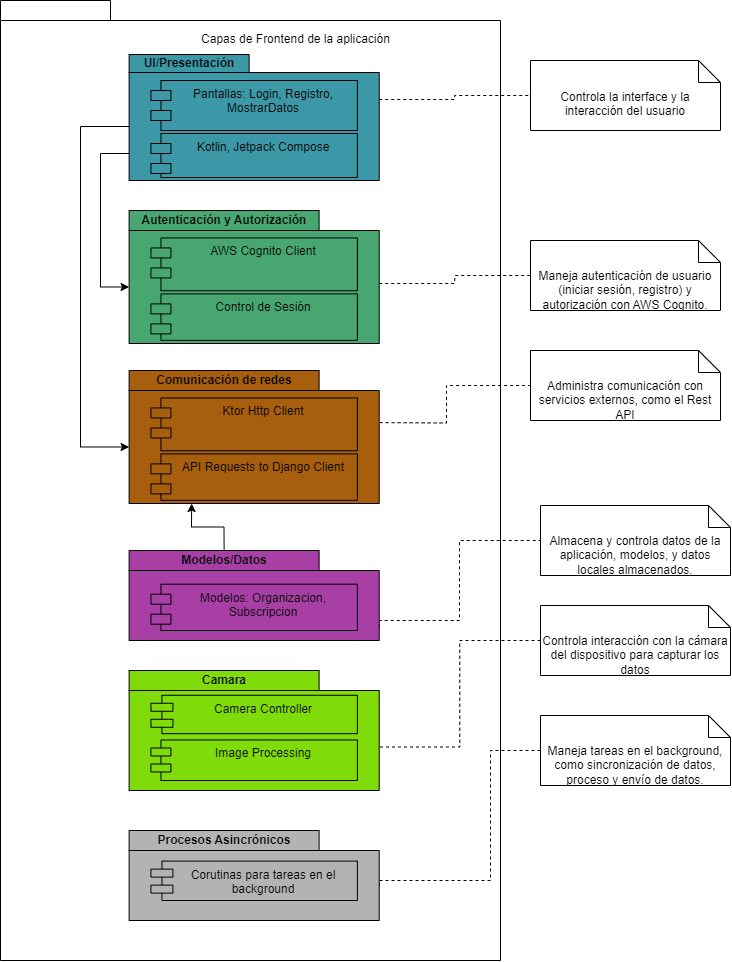

The diagram above was exported from draw.io. Its source (the exported page's mxGraphModel, read from the mxfile embedded in the PNG):
<mxGraphModel dx="1890" dy="1025" grid="1" gridSize="10" guides="1" tooltips="1" connect="1" arrows="1" fold="1" page="1" pageScale="1" pageWidth="827" pageHeight="1169" math="0" shadow="0">
  <root>
    <mxCell id="0" />
    <mxCell id="1" parent="0" />
    <mxCell id="ElUeNTri3LY7m_GMX26O-1" value="" style="shape=folder;fontStyle=1;spacingTop=10;tabWidth=110;tabHeight=20;tabPosition=left;html=1;whiteSpace=wrap;" vertex="1" parent="1">
      <mxGeometry x="70" y="40" width="500" height="960" as="geometry" />
    </mxCell>
    <mxCell id="ElUeNTri3LY7m_GMX26O-2" value="Capas de Frontend de la aplicación" style="text;html=1;align=center;verticalAlign=middle;whiteSpace=wrap;rounded=0;" vertex="1" parent="1">
      <mxGeometry x="267.5" y="64" width="195" height="30" as="geometry" />
    </mxCell>
    <mxCell id="ElUeNTri3LY7m_GMX26O-4" value="Controla la interface y la interacción del usuario" style="shape=note2;boundedLbl=1;whiteSpace=wrap;html=1;size=22;verticalAlign=top;align=center;" vertex="1" parent="1">
      <mxGeometry x="600" y="100" width="190" height="70" as="geometry" />
    </mxCell>
    <mxCell id="ElUeNTri3LY7m_GMX26O-6" style="edgeStyle=orthogonalEdgeStyle;rounded=0;orthogonalLoop=1;jettySize=auto;html=1;exitX=0;exitY=0;exitDx=250.09;exitDy=45;exitPerimeter=0;entryX=0;entryY=0.5;entryDx=0;entryDy=0;entryPerimeter=0;dashed=1;endArrow=none;endFill=0;" edge="1" parent="1" source="ElUeNTri3LY7m_GMX26O-27" target="ElUeNTri3LY7m_GMX26O-4">
      <mxGeometry relative="1" as="geometry">
        <mxPoint x="442.40999999999985" y="142" as="sourcePoint" />
      </mxGeometry>
    </mxCell>
    <mxCell id="ElUeNTri3LY7m_GMX26O-8" value="Maneja autenticación de usuario (iniciar sesión, registro) y autorización con AWS Cognito." style="shape=note2;boundedLbl=1;whiteSpace=wrap;html=1;size=22;verticalAlign=top;align=center;" vertex="1" parent="1">
      <mxGeometry x="600" y="280" width="190" height="70" as="geometry" />
    </mxCell>
    <mxCell id="ElUeNTri3LY7m_GMX26O-9" style="edgeStyle=orthogonalEdgeStyle;rounded=0;orthogonalLoop=1;jettySize=auto;html=1;exitX=0;exitY=0;exitDx=250.09;exitDy=73;exitPerimeter=0;entryX=0;entryY=0.5;entryDx=0;entryDy=0;entryPerimeter=0;endArrow=none;endFill=0;dashed=1;" edge="1" parent="1" source="ElUeNTri3LY7m_GMX26O-31" target="ElUeNTri3LY7m_GMX26O-8">
      <mxGeometry relative="1" as="geometry">
        <mxPoint x="439.90999999999985" y="290" as="sourcePoint" />
      </mxGeometry>
    </mxCell>
    <mxCell id="ElUeNTri3LY7m_GMX26O-11" value="Administra comunicación con servicios externos, como el Rest API" style="shape=note2;boundedLbl=1;whiteSpace=wrap;html=1;size=22;verticalAlign=top;align=center;" vertex="1" parent="1">
      <mxGeometry x="600" y="390" width="190" height="70" as="geometry" />
    </mxCell>
    <mxCell id="ElUeNTri3LY7m_GMX26O-12" style="edgeStyle=orthogonalEdgeStyle;rounded=0;orthogonalLoop=1;jettySize=auto;html=1;exitX=0;exitY=0;exitDx=232.50000000000003;exitDy=42;exitPerimeter=0;entryX=0;entryY=0.5;entryDx=0;entryDy=0;entryPerimeter=0;dashed=1;endArrow=none;endFill=0;" edge="1" parent="1" target="ElUeNTri3LY7m_GMX26O-11">
      <mxGeometry relative="1" as="geometry">
        <mxPoint x="431.1099999999999" y="462.0000000000001" as="sourcePoint" />
      </mxGeometry>
    </mxCell>
    <mxCell id="ElUeNTri3LY7m_GMX26O-14" value="Almacena y controla datos de la aplicación, modelos, y datos locales almacenados." style="shape=note2;boundedLbl=1;whiteSpace=wrap;html=1;size=22;verticalAlign=top;align=center;" vertex="1" parent="1">
      <mxGeometry x="610" y="545" width="190" height="70" as="geometry" />
    </mxCell>
    <mxCell id="ElUeNTri3LY7m_GMX26O-15" style="edgeStyle=orthogonalEdgeStyle;rounded=0;orthogonalLoop=1;jettySize=auto;html=1;exitX=0;exitY=0;exitDx=250.09;exitDy=76.5;exitPerimeter=0;entryX=0;entryY=0.5;entryDx=0;entryDy=0;entryPerimeter=0;endArrow=none;endFill=0;dashed=1;" edge="1" parent="1" source="ElUeNTri3LY7m_GMX26O-42" target="ElUeNTri3LY7m_GMX26O-14">
      <mxGeometry relative="1" as="geometry">
        <mxPoint x="431.1099999999999" y="657" as="sourcePoint" />
        <Array as="points">
          <mxPoint x="449" y="660" />
          <mxPoint x="529" y="660" />
          <mxPoint x="529" y="580" />
        </Array>
      </mxGeometry>
    </mxCell>
    <mxCell id="ElUeNTri3LY7m_GMX26O-17" value="Controla interacción con la cámara del dispositivo para capturar los datos&lt;div&gt;&lt;br&gt;&lt;/div&gt;" style="shape=note2;boundedLbl=1;whiteSpace=wrap;html=1;size=22;verticalAlign=top;align=center;" vertex="1" parent="1">
      <mxGeometry x="610" y="645" width="190" height="70" as="geometry" />
    </mxCell>
    <mxCell id="ElUeNTri3LY7m_GMX26O-19" style="edgeStyle=orthogonalEdgeStyle;rounded=0;orthogonalLoop=1;jettySize=auto;html=1;exitX=0;exitY=0.5;exitDx=0;exitDy=0;exitPerimeter=0;entryX=0;entryY=0;entryDx=250.09;entryDy=76.5;entryPerimeter=0;endArrow=none;endFill=0;dashed=1;" edge="1" parent="1" source="ElUeNTri3LY7m_GMX26O-17" target="ElUeNTri3LY7m_GMX26O-50">
      <mxGeometry relative="1" as="geometry">
        <mxPoint x="392.5" y="892" as="targetPoint" />
      </mxGeometry>
    </mxCell>
    <mxCell id="ElUeNTri3LY7m_GMX26O-21" value="&lt;div&gt;Maneja tareas en el background, como sincronización de datos, proceso y envío de datos.&lt;/div&gt;" style="shape=note2;boundedLbl=1;whiteSpace=wrap;html=1;size=22;verticalAlign=top;align=center;" vertex="1" parent="1">
      <mxGeometry x="610" y="755" width="190" height="70" as="geometry" />
    </mxCell>
    <mxCell id="ElUeNTri3LY7m_GMX26O-22" style="edgeStyle=orthogonalEdgeStyle;rounded=0;orthogonalLoop=1;jettySize=auto;html=1;exitX=0;exitY=0.5;exitDx=0;exitDy=0;exitPerimeter=0;entryX=0;entryY=0;entryDx=250.09;entryDy=55;entryPerimeter=0;endArrow=none;endFill=0;dashed=1;" edge="1" parent="1" source="ElUeNTri3LY7m_GMX26O-21" target="ElUeNTri3LY7m_GMX26O-54">
      <mxGeometry relative="1" as="geometry">
        <mxPoint x="431.1099999999999" y="924.9999999999998" as="targetPoint" />
        <Array as="points">
          <mxPoint x="560" y="790" />
          <mxPoint x="560" y="920" />
          <mxPoint x="449" y="920" />
        </Array>
      </mxGeometry>
    </mxCell>
    <mxCell id="ElUeNTri3LY7m_GMX26O-27" value="UI/Presentación" style="shape=folder;fontStyle=1;tabWidth=120;tabHeight=18;tabPosition=left;html=1;boundedLbl=1;labelInHeader=1;container=1;collapsible=0;whiteSpace=wrap;fillColor=#3C97A7;" vertex="1" parent="1">
      <mxGeometry x="198.61" y="94" width="250.09" height="126" as="geometry" />
    </mxCell>
    <mxCell id="ElUeNTri3LY7m_GMX26O-28" value="" style="html=1;strokeColor=none;resizeWidth=1;resizeHeight=1;fillColor=none;part=1;connectable=0;allowArrows=0;deletable=0;whiteSpace=wrap;" vertex="1" parent="ElUeNTri3LY7m_GMX26O-27">
      <mxGeometry width="250.09" height="88.2" relative="1" as="geometry">
        <mxPoint y="30" as="offset" />
      </mxGeometry>
    </mxCell>
    <mxCell id="ElUeNTri3LY7m_GMX26O-29" value="Pantallas: Login, Registro, MostrarDatos" style="shape=module;align=left;spacingLeft=20;align=center;verticalAlign=top;whiteSpace=wrap;html=1;fillColor=#3c97a7;" vertex="1" parent="ElUeNTri3LY7m_GMX26O-27">
      <mxGeometry x="21.83" y="26" width="206.44" height="50" as="geometry" />
    </mxCell>
    <mxCell id="ElUeNTri3LY7m_GMX26O-30" value="Kotlin, Jetpack Compose" style="shape=module;align=left;spacingLeft=20;align=center;verticalAlign=top;whiteSpace=wrap;html=1;fillColor=#3c97a7;" vertex="1" parent="ElUeNTri3LY7m_GMX26O-27">
      <mxGeometry x="21.82" y="79" width="206.44" height="44" as="geometry" />
    </mxCell>
    <mxCell id="ElUeNTri3LY7m_GMX26O-31" value="Autenticación y Autorización" style="shape=folder;fontStyle=1;tabWidth=190;tabHeight=20;tabPosition=left;html=1;boundedLbl=1;labelInHeader=1;container=1;collapsible=0;whiteSpace=wrap;fillColor=#48a771;" vertex="1" parent="1">
      <mxGeometry x="198.61" y="250" width="250.09" height="133" as="geometry" />
    </mxCell>
    <mxCell id="ElUeNTri3LY7m_GMX26O-32" value="" style="html=1;strokeColor=none;resizeWidth=1;resizeHeight=1;fillColor=none;part=1;connectable=0;allowArrows=0;deletable=0;whiteSpace=wrap;" vertex="1" parent="ElUeNTri3LY7m_GMX26O-31">
      <mxGeometry width="250.09" height="93.10000000000001" relative="1" as="geometry">
        <mxPoint y="30" as="offset" />
      </mxGeometry>
    </mxCell>
    <mxCell id="ElUeNTri3LY7m_GMX26O-33" value="AWS Cognito Client" style="shape=module;align=left;spacingLeft=20;align=center;verticalAlign=top;whiteSpace=wrap;html=1;fillColor=#48A771;" vertex="1" parent="ElUeNTri3LY7m_GMX26O-31">
      <mxGeometry x="21.83" y="27.444444444444446" width="206.44" height="52.77777777777778" as="geometry" />
    </mxCell>
    <mxCell id="ElUeNTri3LY7m_GMX26O-34" value="Control de Sesión" style="shape=module;align=left;spacingLeft=20;align=center;verticalAlign=top;whiteSpace=wrap;html=1;fillColor=#48A771;" vertex="1" parent="ElUeNTri3LY7m_GMX26O-31">
      <mxGeometry x="21.82" y="83.38888888888889" width="206.44" height="46.44444444444444" as="geometry" />
    </mxCell>
    <mxCell id="ElUeNTri3LY7m_GMX26O-36" style="edgeStyle=orthogonalEdgeStyle;rounded=0;orthogonalLoop=1;jettySize=auto;html=1;exitX=0;exitY=0;exitDx=0;exitDy=98.99999999999999;exitPerimeter=0;entryX=0;entryY=0;entryDx=0;entryDy=76.5;entryPerimeter=0;" edge="1" parent="1" source="ElUeNTri3LY7m_GMX26O-27" target="ElUeNTri3LY7m_GMX26O-31">
      <mxGeometry relative="1" as="geometry">
        <Array as="points">
          <mxPoint x="170" y="193" />
          <mxPoint x="170" y="326" />
        </Array>
      </mxGeometry>
    </mxCell>
    <mxCell id="ElUeNTri3LY7m_GMX26O-37" value="Comunicación de redes" style="shape=folder;fontStyle=1;tabWidth=190;tabHeight=20;tabPosition=left;html=1;boundedLbl=1;labelInHeader=1;container=1;collapsible=0;whiteSpace=wrap;fillColor=#a75f0d;" vertex="1" parent="1">
      <mxGeometry x="198.61" y="410" width="250.09" height="133" as="geometry" />
    </mxCell>
    <mxCell id="ElUeNTri3LY7m_GMX26O-38" value="" style="html=1;strokeColor=none;resizeWidth=1;resizeHeight=1;fillColor=none;part=1;connectable=0;allowArrows=0;deletable=0;whiteSpace=wrap;" vertex="1" parent="ElUeNTri3LY7m_GMX26O-37">
      <mxGeometry width="250.09" height="93.10000000000001" relative="1" as="geometry">
        <mxPoint y="30" as="offset" />
      </mxGeometry>
    </mxCell>
    <mxCell id="ElUeNTri3LY7m_GMX26O-39" value="Ktor Http Client" style="shape=module;align=left;spacingLeft=20;align=center;verticalAlign=top;whiteSpace=wrap;html=1;fillColor=#a75f0d;" vertex="1" parent="ElUeNTri3LY7m_GMX26O-37">
      <mxGeometry x="21.83" y="27.444444444444446" width="206.44" height="52.77777777777778" as="geometry" />
    </mxCell>
    <mxCell id="ElUeNTri3LY7m_GMX26O-40" value="API Requests to Django Client" style="shape=module;align=left;spacingLeft=20;align=center;verticalAlign=top;whiteSpace=wrap;html=1;fillColor=#a75f0d;" vertex="1" parent="ElUeNTri3LY7m_GMX26O-37">
      <mxGeometry x="21.82" y="83.38888888888889" width="206.44" height="46.44444444444444" as="geometry" />
    </mxCell>
    <mxCell id="ElUeNTri3LY7m_GMX26O-41" style="edgeStyle=orthogonalEdgeStyle;rounded=0;orthogonalLoop=1;jettySize=auto;html=1;exitX=0;exitY=0;exitDx=0;exitDy=72;exitPerimeter=0;entryX=0;entryY=0;entryDx=0;entryDy=76.5;entryPerimeter=0;" edge="1" parent="1" source="ElUeNTri3LY7m_GMX26O-27" target="ElUeNTri3LY7m_GMX26O-37">
      <mxGeometry relative="1" as="geometry">
        <Array as="points">
          <mxPoint x="150" y="166" />
          <mxPoint x="150" y="487" />
        </Array>
      </mxGeometry>
    </mxCell>
    <mxCell id="ElUeNTri3LY7m_GMX26O-42" value="Modelos/Datos" style="shape=folder;fontStyle=1;tabWidth=190;tabHeight=20;tabPosition=left;html=1;boundedLbl=1;labelInHeader=1;container=1;collapsible=0;whiteSpace=wrap;fillColor=#a73fa4;" vertex="1" parent="1">
      <mxGeometry x="198.61" y="590" width="250.09" height="90" as="geometry" />
    </mxCell>
    <mxCell id="ElUeNTri3LY7m_GMX26O-43" value="" style="html=1;strokeColor=none;resizeWidth=1;resizeHeight=1;fillColor=none;part=1;connectable=0;allowArrows=0;deletable=0;whiteSpace=wrap;" vertex="1" parent="ElUeNTri3LY7m_GMX26O-42">
      <mxGeometry width="250.09" height="63.000000000000014" relative="1" as="geometry">
        <mxPoint y="30" as="offset" />
      </mxGeometry>
    </mxCell>
    <mxCell id="ElUeNTri3LY7m_GMX26O-44" value="Modelos: Organizacion, Subscripcion" style="shape=module;align=left;spacingLeft=20;align=center;verticalAlign=top;whiteSpace=wrap;html=1;fillColor=#a73fa4;" vertex="1" parent="ElUeNTri3LY7m_GMX26O-42">
      <mxGeometry x="21.83" y="33.69" width="206.44" height="46.31" as="geometry" />
    </mxCell>
    <mxCell id="ElUeNTri3LY7m_GMX26O-48" style="edgeStyle=orthogonalEdgeStyle;rounded=0;orthogonalLoop=1;jettySize=auto;html=1;exitX=0;exitY=0;exitDx=95;exitDy=0;exitPerimeter=0;entryX=0.25;entryY=1;entryDx=0;entryDy=0;entryPerimeter=0;" edge="1" parent="1" source="ElUeNTri3LY7m_GMX26O-42" target="ElUeNTri3LY7m_GMX26O-37">
      <mxGeometry relative="1" as="geometry" />
    </mxCell>
    <mxCell id="ElUeNTri3LY7m_GMX26O-50" value="Camara" style="shape=folder;fontStyle=1;tabWidth=190;tabHeight=20;tabPosition=left;html=1;boundedLbl=1;labelInHeader=1;container=1;collapsible=0;whiteSpace=wrap;fillColor=#80db0a;" vertex="1" parent="1">
      <mxGeometry x="198.61" y="710" width="250.09" height="120" as="geometry" />
    </mxCell>
    <mxCell id="ElUeNTri3LY7m_GMX26O-51" value="" style="html=1;strokeColor=none;resizeWidth=1;resizeHeight=1;fillColor=none;part=1;connectable=0;allowArrows=0;deletable=0;whiteSpace=wrap;" vertex="1" parent="ElUeNTri3LY7m_GMX26O-50">
      <mxGeometry width="250.09" height="84" relative="1" as="geometry">
        <mxPoint y="30" as="offset" />
      </mxGeometry>
    </mxCell>
    <mxCell id="ElUeNTri3LY7m_GMX26O-52" value="Camera Controller" style="shape=module;align=left;spacingLeft=20;align=center;verticalAlign=top;whiteSpace=wrap;html=1;fillColor=#80db0a;jettyWidth=22;jettyHeight=8;" vertex="1" parent="ElUeNTri3LY7m_GMX26O-50">
      <mxGeometry x="21.83" y="24.757894736842104" width="206.44" height="38.4" as="geometry" />
    </mxCell>
    <mxCell id="ElUeNTri3LY7m_GMX26O-53" value="Image Processing" style="shape=module;align=left;spacingLeft=20;align=center;verticalAlign=top;whiteSpace=wrap;html=1;fillColor=#80db0a;jettyWidth=20;jettyHeight=8;" vertex="1" parent="ElUeNTri3LY7m_GMX26O-50">
      <mxGeometry x="21.83" y="69.47" width="206.44" height="40.53" as="geometry" />
    </mxCell>
    <mxCell id="ElUeNTri3LY7m_GMX26O-54" value="Procesos Asincrónicos" style="shape=folder;fontStyle=1;tabWidth=190;tabHeight=20;tabPosition=left;html=1;boundedLbl=1;labelInHeader=1;container=1;collapsible=0;whiteSpace=wrap;fillColor=#b3b3b3;" vertex="1" parent="1">
      <mxGeometry x="198.61" y="870" width="250.09" height="90" as="geometry" />
    </mxCell>
    <mxCell id="ElUeNTri3LY7m_GMX26O-55" value="" style="html=1;strokeColor=none;resizeWidth=1;resizeHeight=1;fillColor=none;part=1;connectable=0;allowArrows=0;deletable=0;whiteSpace=wrap;" vertex="1" parent="ElUeNTri3LY7m_GMX26O-54">
      <mxGeometry width="250.09" height="63" relative="1" as="geometry">
        <mxPoint y="30" as="offset" />
      </mxGeometry>
    </mxCell>
    <mxCell id="ElUeNTri3LY7m_GMX26O-56" value="Corutinas para tareas en el background" style="shape=module;align=left;spacingLeft=20;align=center;verticalAlign=top;whiteSpace=wrap;html=1;fillColor=#b3b3b3;jettyWidth=22;jettyHeight=8;" vertex="1" parent="ElUeNTri3LY7m_GMX26O-54">
      <mxGeometry x="21.83" y="30.6" width="206.44" height="39.4" as="geometry" />
    </mxCell>
  </root>
</mxGraphModel>